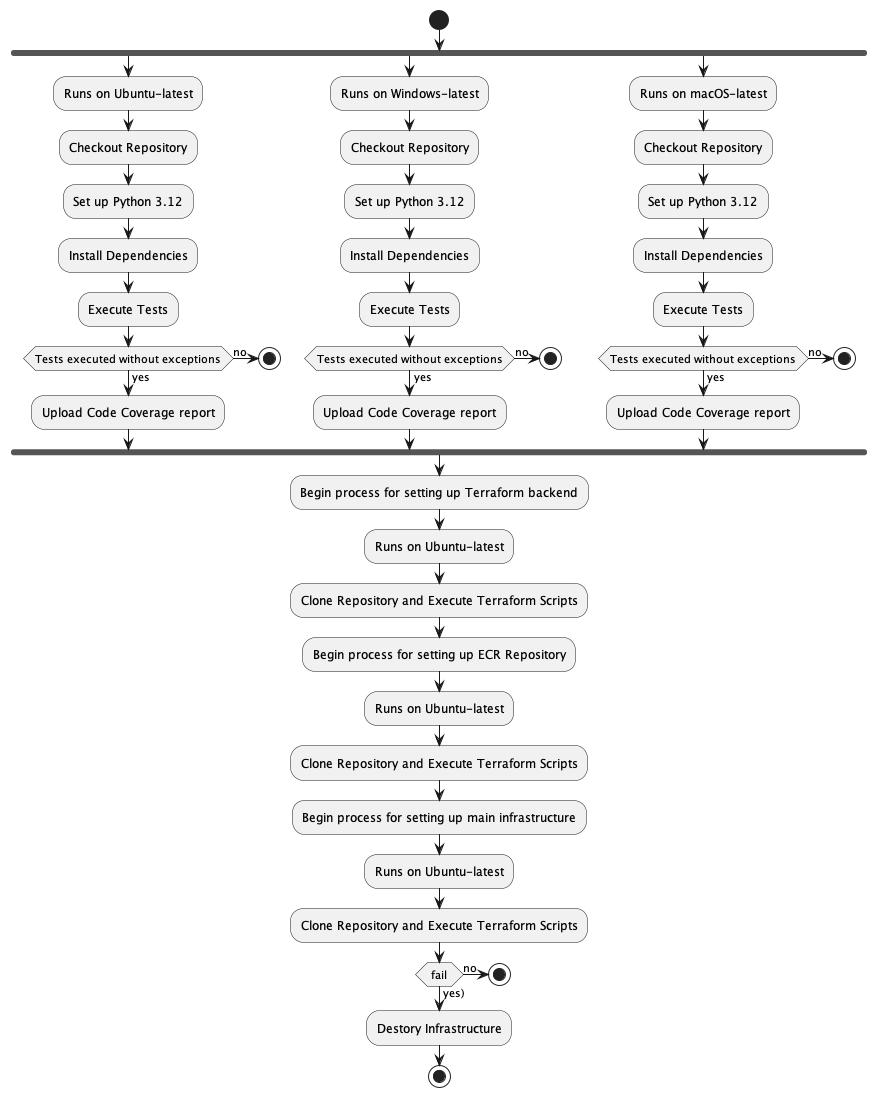

The diagram above was rendered by PlantUML. Its source (embedded in the PNG):
@startuml
start
fork
:Runs on Ubuntu-latest;
:Checkout Repository;
:Set up Python 3.12;
:Install Dependencies;
:Execute Tests;

if (Tests executed without exceptions) then (yes)
    :Upload Code Coverage report;
else (no)
    stop
endif

fork again
:Runs on Windows-latest;
:Checkout Repository;
:Set up Python 3.12;
:Install Dependencies;
:Execute Tests;

if (Tests executed without exceptions) then (yes)
    :Upload Code Coverage report;
else (no)
    stop
endif

fork again
:Runs on macOS-latest;
:Checkout Repository;
:Set up Python 3.12;
:Install Dependencies;
:Execute Tests;

if (Tests executed without exceptions) then (yes)
    :Upload Code Coverage report;
else (no)
    stop
endif

endfork

:Begin process for setting up Terraform backend;
:Runs on Ubuntu-latest;
:Clone Repository and Execute Terraform Scripts;

:Begin process for setting up ECR Repository;
:Runs on Ubuntu-latest;
:Clone Repository and Execute Terraform Scripts;

:Begin process for setting up main infrastructure;
:Runs on Ubuntu-latest;
:Clone Repository and Execute Terraform Scripts;

if (fail) then (yes))
    :Destory Infrastructure;
else (no)
    stop
endif

stop

@enduml